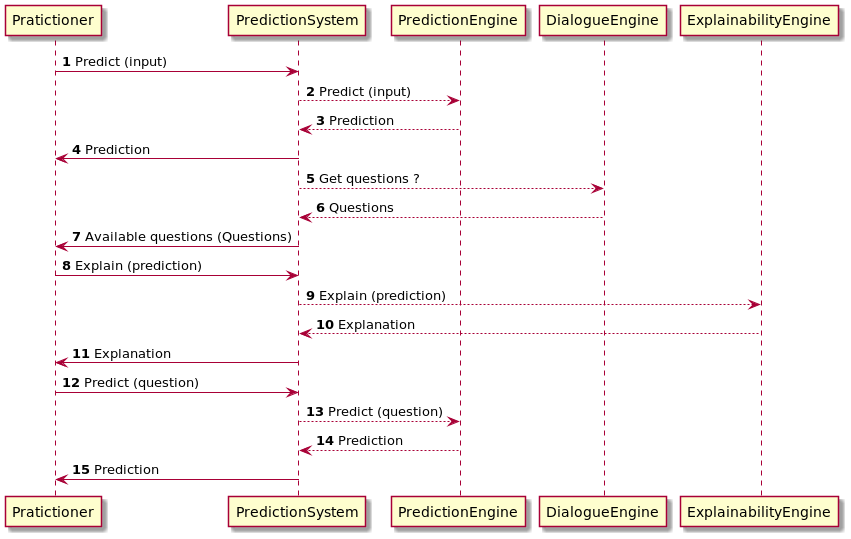

The diagram above was rendered by PlantUML. Its source (embedded in the PNG):
@startuml
'https://plantuml.com/sequence-diagram

autonumber

Pratictioner -> PredictionSystem: Predict (input)
PredictionSystem --> PredictionEngine: Predict (input)
PredictionEngine --> PredictionSystem: Prediction
PredictionSystem -> Pratictioner: Prediction
PredictionSystem --> DialogueEngine: Get questions ?
DialogueEngine --> PredictionSystem: Questions
PredictionSystem -> Pratictioner: Available questions (Questions)

Pratictioner -> PredictionSystem: Explain (prediction)
PredictionSystem --> ExplainabilityEngine: Explain (prediction)
ExplainabilityEngine --> PredictionSystem: Explanation
PredictionSystem -> Pratictioner: Explanation

Pratictioner -> PredictionSystem: Predict (question)
PredictionSystem --> PredictionEngine: Predict (question)
PredictionEngine --> PredictionSystem: Prediction
PredictionSystem -> Pratictioner: Prediction

@enduml